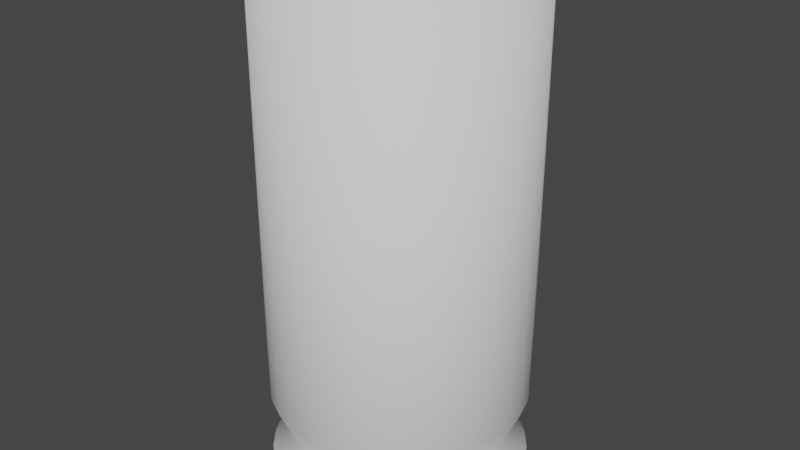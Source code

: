 # Source: Bullet_Casing.blend  (saved by Blender 2.91.10; exported with 4.5.12 LTS)
import bpy
from mathutils import Matrix  # noqa: F401  (used for matrix-valued properties, if any)

bpy.ops.wm.read_factory_settings(use_empty=True)
scene = bpy.context.scene
scene.name = 'Scene'

# ---- collections
col_collection = bpy.data.collections.new('Collection'); scene.collection.children.link(col_collection)

# ---- world
world_world = bpy.data.worlds.new('World'); scene.world = world_world
world_world.use_nodes = True; world_world.node_tree.nodes.clear()
_N = world_world.node_tree.nodes; _L = world_world.node_tree.links
n0 = _N.new('ShaderNodeOutputWorld'); n0.name = 'World Output'; n0.location = (300, 300)
n1 = _N.new('ShaderNodeBackground'); n1.name = 'Background'; n1.location = (10, 300)
n1.inputs[0].default_value = (0.05088, 0.05088, 0.05088, 1.0)
_L.new(n1.outputs[0], n0.inputs[0])
n0.is_active_output = True
world_world.color = (0.05088, 0.05088, 0.05088)
world_world.use_sun_shadow = False
world_world.sun_shadow_jitter_overblur = 0.0

# ---- meshes
me_cylinder = bpy.data.meshes.new('Cylinder')
me_cylinder.from_pydata([(0.0, 0.236, -0.4725), (0.0, 0.236, 0.4725), (0.04604, 0.2314, -0.4725), (0.04604, 0.2314, 0.4725), (0.0903, 0.218, -0.4725), (0.0903, 0.218, 0.4725), (0.1311, 0.1962, -0.4725), (0.1311, 0.1962, 0.4725), (0.1669, 0.1669, -0.4725), (0.1669, 0.1669, 0.4725), (0.1962, 0.1311, -0.4725), (0.1962, 0.1311, 0.4725), (0.218, 0.0903, -0.4725), (0.218, 0.0903, 0.4725), (0.2314, 0.04604, -0.4725), (0.2314, 0.04604, 0.4725), (0.236, 1.782e-08, -0.4725), (0.236, 1.782e-08, 0.4725), (0.2314, -0.04604, -0.4725), (0.2314, -0.04604, 0.4725), (0.218, -0.0903, -0.4725), (0.218, -0.0903, 0.4725), (0.1962, -0.1311, -0.4725), (0.1962, -0.1311, 0.4725), (0.1669, -0.1669, -0.4725), (0.1669, -0.1669, 0.4725), (0.1311, -0.1962, -0.4725), (0.1311, -0.1962, 0.4725), (0.0903, -0.218, -0.4725), (0.0903, -0.218, 0.4725), (0.04604, -0.2314, -0.4725), (0.04604, -0.2314, 0.4725), (-7.689e-08, -0.236, -0.4725), (-7.689e-08, -0.236, 0.4725), (-0.04604, -0.2314, -0.4725), (-0.04604, -0.2314, 0.4725), (-0.0903, -0.218, -0.4725), (-0.0903, -0.218, 0.4725), (-0.1311, -0.1962, -0.4725), (-0.1311, -0.1962, 0.4725), (-0.1669, -0.1669, -0.4725), (-0.1669, -0.1669, 0.4725), (-0.1962, -0.1311, -0.4725), (-0.1962, -0.1311, 0.4725), (-0.218, -0.0903, -0.4725), (-0.218, -0.0903, 0.4725), (-0.2314, -0.04604, -0.4725), (-0.2314, -0.04604, 0.4725), (-0.236, 2.279e-07, -0.4725), (-0.236, 2.279e-07, 0.4725), (-0.2314, 0.04604, -0.4725), (-0.2314, 0.04604, 0.4725), (-0.218, 0.0903, -0.4725), (-0.218, 0.0903, 0.4725), (-0.1962, 0.1311, -0.4725), (-0.1962, 0.1311, 0.4725), (-0.1669, 0.1669, -0.4725), (-0.1669, 0.1669, 0.4725), (-0.1311, 0.1962, -0.4725), (-0.1311, 0.1962, 0.4725), (-0.0903, 0.218, -0.4725), (-0.0903, 0.218, 0.4725), (-0.04604, 0.2314, -0.4725), (-0.04604, 0.2314, 0.4725), (0.0, 0.236, -0.4474), (0.04604, 0.2314, -0.4474), (0.0903, 0.218, -0.4474), (0.1311, 0.1962, -0.4474), (0.1669, 0.1669, -0.4474), (0.1962, 0.1311, -0.4474), (0.218, 0.0903, -0.4474), (0.2314, 0.04604, -0.4474), (0.236, 1.782e-08, -0.4474), (0.2314, -0.04604, -0.4474), (0.218, -0.0903, -0.4474), (0.1962, -0.1311, -0.4474), (0.1669, -0.1669, -0.4474), (0.1311, -0.1962, -0.4474), (0.0903, -0.218, -0.4474), (0.04604, -0.2314, -0.4474), (-7.689e-08, -0.236, -0.4474), (-0.04604, -0.2314, -0.4474), (-0.0903, -0.218, -0.4474), (-0.1311, -0.1962, -0.4474), (-0.1669, -0.1669, -0.4474), (-0.1962, -0.1311, -0.4474), (-0.218, -0.0903, -0.4474), (-0.2314, -0.04604, -0.4474), (-0.236, 2.279e-07, -0.4474), (-0.2314, 0.04604, -0.4474), (-0.218, 0.0903, -0.4474), (-0.1962, 0.1311, -0.4474), (-0.1669, 0.1669, -0.4474), (-0.1311, 0.1962, -0.4474), (-0.0903, 0.218, -0.4474), (-0.04604, 0.2314, -0.4474), (4.884e-09, 0.1948, -0.4064), (0.03801, 0.1911, -0.4064), (0.07456, 0.18, -0.4064), (0.1082, 0.162, -0.4064), (0.1378, 0.1378, -0.4064), (0.162, 0.1082, -0.4064), (0.18, 0.07456, -0.4064), (0.1911, 0.03801, -0.4064), (0.1948, 2.643e-08, -0.4064), (0.1911, -0.03801, -0.4064), (0.18, -0.07456, -0.4064), (0.162, -0.1082, -0.4064), (0.1378, -0.1378, -0.4064), (0.1082, -0.162, -0.4064), (0.07456, -0.18, -0.4064), (0.03801, -0.1911, -0.4064), (-5.86e-08, -0.1948, -0.4064), (-0.03801, -0.1911, -0.4064), (-0.07456, -0.18, -0.4064), (-0.1082, -0.162, -0.4064), (-0.1378, -0.1378, -0.4064), (-0.162, -0.1082, -0.4064), (-0.18, -0.07456, -0.4064), (-0.1911, -0.03801, -0.4064), (-0.1948, 1.999e-07, -0.4064), (-0.1911, 0.03801, -0.4064), (-0.18, 0.07456, -0.4064), (-0.162, 0.1083, -0.4064), (-0.1378, 0.1378, -0.4064), (-0.1082, 0.162, -0.4064), (-0.07456, 0.18, -0.4064), (-0.03801, 0.1911, -0.4064), (0.0, 0.236, -0.3132), (0.04604, 0.2314, -0.3132), (0.0903, 0.218, -0.3132), (0.1311, 0.1962, -0.3132), (0.1669, 0.1669, -0.3132), (0.1962, 0.1311, -0.3132), (0.218, 0.0903, -0.3132), (0.2314, 0.04604, -0.3132), (0.236, 1.782e-08, -0.3132), (0.2314, -0.04604, -0.3132), (0.218, -0.0903, -0.3132), (0.1962, -0.1311, -0.3132), (0.1669, -0.1669, -0.3132), (0.1311, -0.1962, -0.3132), (0.0903, -0.218, -0.3132), (0.04604, -0.2314, -0.3132), (-7.689e-08, -0.236, -0.3132), (-0.04604, -0.2314, -0.3132), (-0.0903, -0.218, -0.3132), (-0.1311, -0.1962, -0.3132), (-0.1669, -0.1669, -0.3132), (-0.1962, -0.1311, -0.3132), (-0.218, -0.0903, -0.3132), (-0.2314, -0.04604, -0.3132), (-0.236, 2.279e-07, -0.3132), (-0.2314, 0.04604, -0.3132), (-0.218, 0.0903, -0.3132), (-0.1962, 0.1311, -0.3132), (-0.1669, 0.1669, -0.3132), (-0.1311, 0.1962, -0.3132), (-0.0903, 0.218, -0.3132), (-0.04604, 0.2314, -0.3132)], [], [(128, 1, 3, 129), (129, 3, 5, 130), (130, 5, 7, 131), (131, 7, 9, 132), (132, 9, 11, 133), (133, 11, 13, 134), (134, 13, 15, 135), (135, 15, 17, 136), (136, 17, 19, 137), (137, 19, 21, 138), (138, 21, 23, 139), (139, 23, 25, 140), (140, 25, 27, 141), (141, 27, 29, 142), (142, 29, 31, 143), (143, 31, 33, 144), (144, 33, 35, 145), (145, 35, 37, 146), (146, 37, 39, 147), (147, 39, 41, 148), (148, 41, 43, 149), (149, 43, 45, 150), (150, 45, 47, 151), (151, 47, 49, 152), (152, 49, 51, 153), (153, 51, 53, 154), (154, 53, 55, 155), (155, 55, 57, 156), (156, 57, 59, 157), (157, 59, 61, 158), (3, 1, 63, 61, 59, 57, 55, 53, 51, 49, 47, 45, 43, 41, 39, 37, 35, 33, 31, 29, 27, 25, 23, 21, 19, 17, 15, 13, 11, 9, 7, 5), (158, 61, 63, 159), (159, 63, 1, 128), (0, 2, 4, 6, 8, 10, 12, 14, 16, 18, 20, 22, 24, 26, 28, 30, 32, 34, 36, 38, 40, 42, 44, 46, 48, 50, 52, 54, 56, 58, 60, 62), (62, 95, 64, 0), (60, 94, 95, 62), (58, 93, 94, 60), (56, 92, 93, 58), (54, 91, 92, 56), (52, 90, 91, 54), (50, 89, 90, 52), (48, 88, 89, 50), (46, 87, 88, 48), (44, 86, 87, 46), (42, 85, 86, 44), (40, 84, 85, 42), (38, 83, 84, 40), (36, 82, 83, 38), (34, 81, 82, 36), (32, 80, 81, 34), (30, 79, 80, 32), (28, 78, 79, 30), (26, 77, 78, 28), (24, 76, 77, 26), (22, 75, 76, 24), (20, 74, 75, 22), (18, 73, 74, 20), (16, 72, 73, 18), (14, 71, 72, 16), (12, 70, 71, 14), (10, 69, 70, 12), (8, 68, 69, 10), (6, 67, 68, 8), (4, 66, 67, 6), (2, 65, 66, 4), (0, 64, 65, 2), (95, 127, 96, 64), (94, 126, 127, 95), (93, 125, 126, 94), (92, 124, 125, 93), (91, 123, 124, 92), (90, 122, 123, 91), (89, 121, 122, 90), (88, 120, 121, 89), (87, 119, 120, 88), (86, 118, 119, 87), (85, 117, 118, 86), (84, 116, 117, 85), (83, 115, 116, 84), (82, 114, 115, 83), (81, 113, 114, 82), (80, 112, 113, 81), (79, 111, 112, 80), (78, 110, 111, 79), (77, 109, 110, 78), (76, 108, 109, 77), (75, 107, 108, 76), (74, 106, 107, 75), (73, 105, 106, 74), (72, 104, 105, 73), (71, 103, 104, 72), (70, 102, 103, 71), (69, 101, 102, 70), (68, 100, 101, 69), (67, 99, 100, 68), (66, 98, 99, 67), (65, 97, 98, 66), (64, 96, 97, 65), (127, 159, 128, 96), (126, 158, 159, 127), (125, 157, 158, 126), (124, 156, 157, 125), (123, 155, 156, 124), (122, 154, 155, 123), (121, 153, 154, 122), (120, 152, 153, 121), (119, 151, 152, 120), (118, 150, 151, 119), (117, 149, 150, 118), (116, 148, 149, 117), (115, 147, 148, 116), (114, 146, 147, 115), (113, 145, 146, 114), (112, 144, 145, 113), (111, 143, 144, 112), (110, 142, 143, 111), (109, 141, 142, 110), (108, 140, 141, 109), (107, 139, 140, 108), (106, 138, 139, 107), (105, 137, 138, 106), (104, 136, 137, 105), (103, 135, 136, 104), (102, 134, 135, 103), (101, 133, 134, 102), (100, 132, 133, 101), (99, 131, 132, 100), (98, 130, 131, 99), (97, 129, 130, 98), (96, 128, 129, 97)])
me_cylinder.polygons.foreach_set('use_smooth', [1, 1, 1, 1, 1, 1, 1, 1, 1, 1, 1, 1, 1, 1, 1, 1, 1, 1, 1, 1, 1, 1, 1, 1, 1, 1, 1, 1, 1, 1, 0, 1, 1, 0, 1, 1, 1, 1, 1, 1, 1, 1, 1, 1, 1, 1, 1, 1, 1, 1, 1, 1, 1, 1, 1, 1, 1, 1, 1, 1, 1, 1, 1, 1, 1, 1, 1, 1, 1, 1, 1, 1, 1, 1, 1, 1, 1, 1, 1, 1, 1, 1, 1, 1, 1, 1, 1, 1, 1, 1, 1, 1, 1, 1, 1, 1, 1, 1, 1, 1, 1, 1, 1, 1, 1, 1, 1, 1, 1, 1, 1, 1, 1, 1, 1, 1, 1, 1, 1, 1, 1, 1, 1, 1, 1, 1, 1, 1, 1, 1])
_uv = me_cylinder.uv_layers.new(name='UVMap')
_uv.uv.foreach_set('vector', [1.0, 0.6431, 1.0, 1.0, 0.9688, 1.0, 0.9688, 0.6431, 0.9688, 0.6431, 0.9688, 1.0, 0.9375, 1.0, 0.9375, 0.6431, 0.9375, 0.6431, 0.9375, 1.0, 0.9062, 1.0, 0.9062, 0.6431, 0.9062, 0.6431, 0.9062, 1.0, 0.875, 1.0, 0.875, 0.6431, 0.875, 0.6431, 0.875, 1.0, 0.8438, 1.0, 0.8438, 0.6431, 0.8438, 0.6431, 0.8438, 1.0, 0.8125, 1.0, 0.8125, 0.6431, 0.8125, 0.6431, 0.8125, 1.0, 0.7812, 1.0, 0.7812, 0.6431, 0.7812, 0.6431, 0.7812, 1.0, 0.75, 1.0, 0.75, 0.6431, 0.75, 0.6431, 0.75, 1.0, 0.7188, 1.0, 0.7188, 0.6431, 0.7188, 0.6431, 0.7188, 1.0, 0.6875, 1.0, 0.6875, 0.6431, 0.6875, 0.6431, 0.6875, 1.0, 0.6562, 1.0, 0.6562, 0.6431, 0.6562, 0.6431, 0.6562, 1.0, 0.625, 1.0, 0.625, 0.6431, 0.625, 0.6431, 0.625, 1.0, 0.5938, 1.0, 0.5938, 0.6431, 0.5938, 0.6431, 0.5938, 1.0, 0.5625, 1.0, 0.5625, 0.6431, 0.5625, 0.6431, 0.5625, 1.0, 0.5312, 1.0, 0.5312, 0.6431, 0.5312, 0.6431, 0.5312, 1.0, 0.5, 1.0, 0.5, 0.6431, 0.5, 0.6431, 0.5, 1.0, 0.4688, 1.0, 0.4688, 0.6431, 0.4688, 0.6431, 0.4688, 1.0, 0.4375, 1.0, 0.4375, 0.6431, 0.4375, 0.6431, 0.4375, 1.0, 0.4062, 1.0, 0.4062, 0.6431, 0.4062, 0.6431, 0.4062, 1.0, 0.375, 1.0, 0.375, 0.6431, 0.375, 0.6431, 0.375, 1.0, 0.3438, 1.0, 0.3438, 0.6431, 0.3438, 0.6431, 0.3438, 1.0, 0.3125, 1.0, 0.3125, 0.6431, 0.3125, 0.6431, 0.3125, 1.0, 0.2812, 1.0, 0.2812, 0.6431, 0.2812, 0.6431, 0.2812, 1.0, 0.25, 1.0, 0.25, 0.6431, 0.25, 0.6431, 0.25, 1.0, 0.2188, 1.0, 0.2188, 0.6431, 0.2188, 0.6431, 0.2188, 1.0, 0.1875, 1.0, 0.1875, 0.6431, 0.1875, 0.6431, 0.1875, 1.0, 0.1562, 1.0, 0.1562, 0.6431, 0.1562, 0.6431, 0.1562, 1.0, 0.125, 1.0, 0.125, 0.6431, 0.125, 0.6431, 0.125, 1.0, 0.09375, 1.0, 0.09375, 0.6431, 0.09375, 0.6431, 0.09375, 1.0, 0.0625, 1.0, 0.0625, 0.6431, 0.2968, 0.4854, 0.25, 0.49, 0.2032, 0.4854, 0.1582, 0.4717, 0.1167, 0.4496, 0.08029, 0.4197, 0.05045, 0.3833, 0.02827, 0.3418, 0.01461, 0.2968, 0.01, 0.25, 0.01461, 0.2032, 0.02827, 0.1582, 0.05045, 0.1167, 0.08029, 0.08029, 0.1167, 0.05045, 0.1582, 0.02827, 0.2032, 0.01461, 0.25, 0.01, 0.2968, 0.01461, 0.3418, 0.02827, 0.3833, 0.05045, 0.4197, 0.08029, 0.4496, 0.1167, 0.4717, 0.1582, 0.4854, 0.2032, 0.49, 0.25, 0.4854, 0.2968, 0.4717, 0.3418, 0.4496, 0.3833, 0.4197, 0.4197, 0.3833, 0.4496, 0.3418, 0.4717, 0.0625, 0.6431, 0.0625, 1.0, 0.03125, 1.0, 0.03125, 0.6431, 0.03125, 0.6431, 0.03125, 1.0, 0.0, 1.0, 0.0, 0.6431, 0.75, 0.49, 0.7968, 0.4854, 0.8418, 0.4717, 0.8833, 0.4496, 0.9197, 0.4197, 0.9496, 0.3833, 0.9717, 0.3418, 0.9854, 0.2968, 0.99, 0.25, 0.9854, 0.2032, 0.9717, 0.1582, 0.9496, 0.1167, 0.9197, 0.08029, 0.8833, 0.05045, 0.8418, 0.02827, 0.7968, 0.01461, 0.75, 0.01, 0.7032, 0.01461, 0.6582, 0.02827, 0.6167, 0.05045, 0.5803, 0.08029, 0.5504, 0.1167, 0.5283, 0.1582, 0.5146, 0.2032, 0.51, 0.25, 0.5146, 0.2968, 0.5283, 0.3418, 0.5504, 0.3833, 0.5803, 0.4197, 0.6167, 0.4496, 0.6582, 0.4717, 0.7032, 0.4854, 0.03125, 0.5, 0.03125, 0.5408, 0.0, 0.5408, 0.0, 0.5, 0.0625, 0.5, 0.0625, 0.5408, 0.03125, 0.5408, 0.03125, 0.5, 0.09375, 0.5, 0.09375, 0.5408, 0.0625, 0.5408, 0.0625, 0.5, 0.125, 0.5, 0.125, 0.5408, 0.09375, 0.5408, 0.09375, 0.5, 0.1562, 0.5, 0.1562, 0.5408, 0.125, 0.5408, 0.125, 0.5, 0.1875, 0.5, 0.1875, 0.5408, 0.1562, 0.5408, 0.1562, 0.5, 0.2188, 0.5, 0.2188, 0.5408, 0.1875, 0.5408, 0.1875, 0.5, 0.25, 0.5, 0.25, 0.5408, 0.2188, 0.5408, 0.2188, 0.5, 0.2812, 0.5, 0.2812, 0.5408, 0.25, 0.5408, 0.25, 0.5, 0.3125, 0.5, 0.3125, 0.5408, 0.2812, 0.5408, 0.2812, 0.5, 0.3438, 0.5, 0.3438, 0.5408, 0.3125, 0.5408, 0.3125, 0.5, 0.375, 0.5, 0.375, 0.5408, 0.3438, 0.5408, 0.3438, 0.5, 0.4062, 0.5, 0.4062, 0.5408, 0.375, 0.5408, 0.375, 0.5, 0.4375, 0.5, 0.4375, 0.5408, 0.4062, 0.5408, 0.4062, 0.5, 0.4688, 0.5, 0.4687, 0.5408, 0.4375, 0.5408, 0.4375, 0.5, 0.5, 0.5, 0.5, 0.5408, 0.4687, 0.5408, 0.4688, 0.5, 0.5312, 0.5, 0.5312, 0.5408, 0.5, 0.5408, 0.5, 0.5, 0.5625, 0.5, 0.5625, 0.5408, 0.5312, 0.5408, 0.5312, 0.5, 0.5938, 0.5, 0.5938, 0.5408, 0.5625, 0.5408, 0.5625, 0.5, 0.625, 0.5, 0.625, 0.5408, 0.5938, 0.5408, 0.5938, 0.5, 0.6562, 0.5, 0.6562, 0.5408, 0.625, 0.5408, 0.625, 0.5, 0.6875, 0.5, 0.6875, 0.5408, 0.6562, 0.5408, 0.6562, 0.5, 0.7188, 0.5, 0.7188, 0.5408, 0.6875, 0.5408, 0.6875, 0.5, 0.75, 0.5, 0.75, 0.5408, 0.7188, 0.5408, 0.7188, 0.5, 0.7812, 0.5, 0.7812, 0.5408, 0.75, 0.5408, 0.75, 0.5, 0.8125, 0.5, 0.8125, 0.5408, 0.7812, 0.5408, 0.7812, 0.5, 0.8438, 0.5, 0.8438, 0.5408, 0.8125, 0.5408, 0.8125, 0.5, 0.875, 0.5, 0.875, 0.5408, 0.8438, 0.5408, 0.8438, 0.5, 0.9062, 0.5, 0.9062, 0.5408, 0.875, 0.5408, 0.875, 0.5, 0.9375, 0.5, 0.9375, 0.5408, 0.9062, 0.5408, 0.9062, 0.5, 0.9688, 0.5, 0.9688, 0.5408, 0.9375, 0.5408, 0.9375, 0.5, 1.0, 0.5, 1.0, 0.5408, 0.9688, 0.5408, 0.9688, 0.5, 0.03125, 0.5408, 0.03125, 0.5817, 0.0, 0.5817, 0.0, 0.5408, 0.0625, 0.5408, 0.0625, 0.5817, 0.03125, 0.5817, 0.03125, 0.5408, 0.09375, 0.5408, 0.09375, 0.5817, 0.0625, 0.5817, 0.0625, 0.5408, 0.125, 0.5408, 0.125, 0.5817, 0.09375, 0.5817, 0.09375, 0.5408, 0.1562, 0.5408, 0.1562, 0.5817, 0.125, 0.5817, 0.125, 0.5408, 0.1875, 0.5408, 0.1875, 0.5817, 0.1562, 0.5817, 0.1562, 0.5408, 0.2188, 0.5408, 0.2188, 0.5817, 0.1875, 0.5817, 0.1875, 0.5408, 0.25, 0.5408, 0.25, 0.5817, 0.2188, 0.5817, 0.2188, 0.5408, 0.2812, 0.5408, 0.2812, 0.5817, 0.25, 0.5817, 0.25, 0.5408, 0.3125, 0.5408, 0.3125, 0.5817, 0.2812, 0.5817, 0.2812, 0.5408, 0.3438, 0.5408, 0.3438, 0.5817, 0.3125, 0.5817, 0.3125, 0.5408, 0.375, 0.5408, 0.375, 0.5817, 0.3438, 0.5817, 0.3438, 0.5408, 0.4062, 0.5408, 0.4062, 0.5817, 0.375, 0.5817, 0.375, 0.5408, 0.4375, 0.5408, 0.4375, 0.5817, 0.4062, 0.5817, 0.4062, 0.5408, 0.4687, 0.5408, 0.4688, 0.5817, 0.4375, 0.5817, 0.4375, 0.5408, 0.5, 0.5408, 0.5, 0.5817, 0.4688, 0.5817, 0.4687, 0.5408, 0.5312, 0.5408, 0.5312, 0.5817, 0.5, 0.5817, 0.5, 0.5408, 0.5625, 0.5408, 0.5625, 0.5817, 0.5312, 0.5817, 0.5312, 0.5408, 0.5938, 0.5408, 0.5938, 0.5817, 0.5625, 0.5817, 0.5625, 0.5408, 0.625, 0.5408, 0.625, 0.5817, 0.5938, 0.5817, 0.5938, 0.5408, 0.6562, 0.5408, 0.6562, 0.5817, 0.625, 0.5817, 0.625, 0.5408, 0.6875, 0.5408, 0.6875, 0.5817, 0.6562, 0.5817, 0.6562, 0.5408, 0.7188, 0.5408, 0.7188, 0.5817, 0.6875, 0.5817, 0.6875, 0.5408, 0.75, 0.5408, 0.75, 0.5817, 0.7188, 0.5817, 0.7188, 0.5408, 0.7812, 0.5408, 0.7812, 0.5817, 0.75, 0.5817, 0.75, 0.5408, 0.8125, 0.5408, 0.8125, 0.5817, 0.7812, 0.5817, 0.7812, 0.5408, 0.8438, 0.5408, 0.8438, 0.5817, 0.8125, 0.5817, 0.8125, 0.5408, 0.875, 0.5408, 0.875, 0.5817, 0.8438, 0.5817, 0.8438, 0.5408, 0.9062, 0.5408, 0.9062, 0.5817, 0.875, 0.5817, 0.875, 0.5408, 0.9375, 0.5408, 0.9375, 0.5817, 0.9062, 0.5817, 0.9062, 0.5408, 0.9688, 0.5408, 0.9688, 0.5817, 0.9375, 0.5817, 0.9375, 0.5408, 1.0, 0.5408, 1.0, 0.5817, 0.9688, 0.5817, 0.9688, 0.5408, 0.03125, 0.5817, 0.03125, 0.6431, 0.0, 0.6431, 0.0, 0.5817, 0.0625, 0.5817, 0.0625, 0.6431, 0.03125, 0.6431, 0.03125, 0.5817, 0.09375, 0.5817, 0.09375, 0.6431, 0.0625, 0.6431, 0.0625, 0.5817, 0.125, 0.5817, 0.125, 0.6431, 0.09375, 0.6431, 0.09375, 0.5817, 0.1562, 0.5817, 0.1562, 0.6431, 0.125, 0.6431, 0.125, 0.5817, 0.1875, 0.5817, 0.1875, 0.6431, 0.1562, 0.6431, 0.1562, 0.5817, 0.2188, 0.5817, 0.2188, 0.6431, 0.1875, 0.6431, 0.1875, 0.5817, 0.25, 0.5817, 0.25, 0.6431, 0.2188, 0.6431, 0.2188, 0.5817, 0.2812, 0.5817, 0.2812, 0.6431, 0.25, 0.6431, 0.25, 0.5817, 0.3125, 0.5817, 0.3125, 0.6431, 0.2812, 0.6431, 0.2812, 0.5817, 0.3438, 0.5817, 0.3438, 0.6431, 0.3125, 0.6431, 0.3125, 0.5817, 0.375, 0.5817, 0.375, 0.6431, 0.3438, 0.6431, 0.3438, 0.5817, 0.4062, 0.5817, 0.4062, 0.6431, 0.375, 0.6431, 0.375, 0.5817, 0.4375, 0.5817, 0.4375, 0.6431, 0.4062, 0.6431, 0.4062, 0.5817, 0.4688, 0.5817, 0.4688, 0.6431, 0.4375, 0.6431, 0.4375, 0.5817, 0.5, 0.5817, 0.5, 0.6431, 0.4688, 0.6431, 0.4688, 0.5817, 0.5312, 0.5817, 0.5312, 0.6431, 0.5, 0.6431, 0.5, 0.5817, 0.5625, 0.5817, 0.5625, 0.6431, 0.5312, 0.6431, 0.5312, 0.5817, 0.5938, 0.5817, 0.5938, 0.6431, 0.5625, 0.6431, 0.5625, 0.5817, 0.625, 0.5817, 0.625, 0.6431, 0.5938, 0.6431, 0.5938, 0.5817, 0.6562, 0.5817, 0.6562, 0.6431, 0.625, 0.6431, 0.625, 0.5817, 0.6875, 0.5817, 0.6875, 0.6431, 0.6562, 0.6431, 0.6562, 0.5817, 0.7188, 0.5817, 0.7188, 0.6431, 0.6875, 0.6431, 0.6875, 0.5817, 0.75, 0.5817, 0.75, 0.6431, 0.7188, 0.6431, 0.7188, 0.5817, 0.7812, 0.5817, 0.7812, 0.6431, 0.75, 0.6431, 0.75, 0.5817, 0.8125, 0.5817, 0.8125, 0.6431, 0.7812, 0.6431, 0.7812, 0.5817, 0.8438, 0.5817, 0.8438, 0.6431, 0.8125, 0.6431, 0.8125, 0.5817, 0.875, 0.5817, 0.875, 0.6431, 0.8438, 0.6431, 0.8438, 0.5817, 0.9062, 0.5817, 0.9062, 0.6431, 0.875, 0.6431, 0.875, 0.5817, 0.9375, 0.5817, 0.9375, 0.6431, 0.9062, 0.6431, 0.9062, 0.5817, 0.9688, 0.5817, 0.9688, 0.6431, 0.9375, 0.6431, 0.9375, 0.5817, 1.0, 0.5817, 1.0, 0.6431, 0.9688, 0.6431, 0.9688, 0.5817])
me_cylinder.use_remesh_fix_poles = True
me_cylinder.use_remesh_preserve_attributes = False
me_cylinder.use_mirror_vertex_groups = False
me_cylinder.update()

# ---- objects
ob_cylinder = bpy.data.objects.new('Cylinder', me_cylinder)

# ---- transforms, parenting, visibility, modifiers, constraints
ob_cylinder.location = (0.0, 0.0, 0.0)
ob_cylinder.lineart.crease_threshold = 0.0

# ---- collection membership
col_collection.objects.link(ob_cylinder)

# ---- scene / render settings (as saved in the file)
scene.frame_start = 1; scene.frame_end = 250; scene.frame_set(1)
scene.render.engine = 'BLENDER_EEVEE_NEXT'
scene.cycles.use_denoising = False
scene.cycles.samples = 128
scene.cycles.sampling_pattern = 'TABULATED_SOBOL'
scene.cycles.use_adaptive_sampling = False
scene.cycles.use_light_tree = False
scene.view_settings.view_transform = 'Filmic'
bpy.context.view_layer.update()

# ---- added for rendering (the .blend has no active camera and no usable light): camera, sun
cam_auto = bpy.data.cameras.new('AutoCamera')
cam_auto.lens = 50.0
cam_auto.sensor_width = 36.0
cam_auto.clip_end = 1000.0
ob_auto_camera = bpy.data.objects.new('AutoCamera', cam_auto)
scene.collection.objects.link(ob_auto_camera)
ob_auto_camera.location = (1.07045, -1.28454, 0.856359)
ob_auto_camera.rotation_euler = (1.09748, -7.21219e-08, 0.694738)
scene.camera = ob_auto_camera
light_auto_sun = bpy.data.lights.new('AutoSun', 'SUN')
light_auto_sun.energy = 3.0
light_auto_sun.angle = 0.0523599
ob_auto_sun = bpy.data.objects.new('AutoSun', light_auto_sun)
scene.collection.objects.link(ob_auto_sun)
ob_auto_sun.rotation_euler = (0.872665, 0.174533, 0.523599)
bpy.context.view_layer.update()
